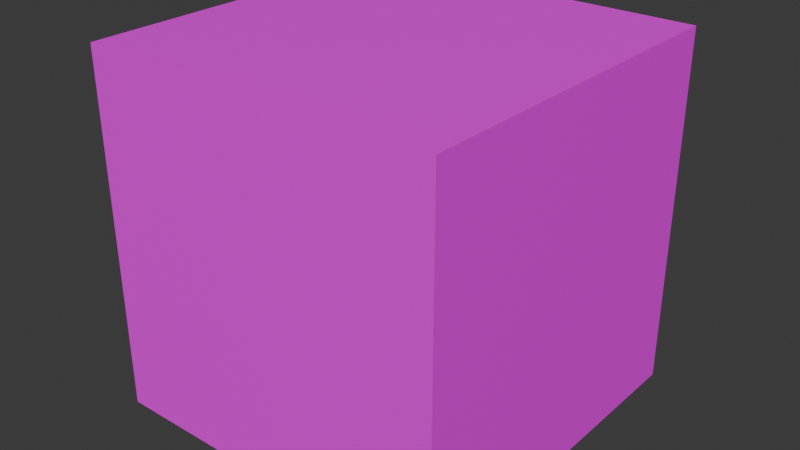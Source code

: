 # Source: diamond_block.blend  (saved by Blender 4.2.66; exported with 4.5.12 LTS)
import bpy
from mathutils import Matrix  # noqa: F401  (used for matrix-valued properties, if any)

bpy.ops.wm.read_factory_settings(use_empty=True)
scene = bpy.context.scene
scene.name = 'Scene'

# ---- collections
col_collection = bpy.data.collections.new('Collection'); scene.collection.children.link(col_collection)

# ---- images (referenced by path relative to the original .blend; pixels are not part of the script)
import os
ASSET_DIR = os.environ.get("B2B_ASSET_DIR", "")  # directory of the original .blend (textures are referenced by path, not embedded)
HERE = os.path.dirname(os.path.abspath(__file__))  # packed textures are extracted next to this script under _unpacked/

def load_image(name, relpath, width, height, colorspace="sRGB"):
    """Load a texture the original file referenced (path relative to the .blend, or extracted next to this script)."""
    p = next((c for c in (os.path.join(HERE, relpath), os.path.join(ASSET_DIR, relpath)) if relpath and os.path.exists(c)), "")
    if p:
        img = bpy.data.images.load(p, check_existing=True)
        img.name = name
    else:  # same state as the original file: an image datablock whose file is absent (Cycles renders it pink)
        img = bpy.data.images.new(name, width, height)
        img.source = "FILE"
        img.filepath = "//" + (relpath or name)
    img.colorspace_settings.name = colorspace
    return img
img_diamond_block_png = load_image('diamond_block.png', 'diamond_block.png', 1024, 1024, 'sRGB')

# ---- materials (node trees are filled in below, after node groups)
mat_material = bpy.data.materials.new('Material')
mat_material.alpha_threshold = 0.0
mat_material.use_transparent_shadow = False
mat_material.roughness = 0.5
mat_material.line_color = (0.0, 0.0, 0.0, 1.0)

# ---- material node trees
mat_material.use_nodes = True; mat_material.node_tree.nodes.clear()
_N = mat_material.node_tree.nodes; _L = mat_material.node_tree.links
n0 = _N.new('ShaderNodeOutputMaterial'); n0.name = 'Material Output'; n0.location = (300, 300)
n1 = _N.new('ShaderNodeBsdfPrincipled'); n1.name = 'Principled BSDF'; n1.location = (10, 300)
n1.inputs[3].default_value = 1.45
n2 = _N.new('ShaderNodeTexImage'); n2.name = 'Image Texture'; n2.location = (-280, 275)
n2.image = img_diamond_block_png
_L.new(n1.outputs[0], n0.inputs[0])
_L.new(n2.outputs[0], n1.inputs[0])
n0.is_active_output = True

# ---- world
world_world = bpy.data.worlds.new('World'); scene.world = world_world
world_world.use_nodes = True; world_world.node_tree.nodes.clear()
_N = world_world.node_tree.nodes; _L = world_world.node_tree.links
n0 = _N.new('ShaderNodeOutputWorld'); n0.name = 'World Output'; n0.location = (300, 300)
n1 = _N.new('ShaderNodeBackground'); n1.name = 'Background'; n1.location = (10, 300)
n1.inputs[0].default_value = (0.05088, 0.05088, 0.05088, 1.0)
_L.new(n1.outputs[0], n0.inputs[0])
n0.is_active_output = True
world_world.color = (0.05088, 0.05088, 0.05088)
world_world.sun_shadow_jitter_overblur = 0.0

# ---- meshes
me_cube = bpy.data.meshes.new('Cube')
me_cube.from_pydata([(1.0, 1.0, 1.0), (1.0, 1.0, -1.0), (1.0, -1.0, 1.0), (1.0, -1.0, -1.0), (-1.0, 1.0, 1.0), (-1.0, 1.0, -1.0), (-1.0, -1.0, 1.0), (-1.0, -1.0, -1.0)], [], [(0, 4, 6, 2), (3, 2, 6, 7), (7, 6, 4, 5), (5, 1, 3, 7), (1, 0, 2, 3), (5, 4, 0, 1)])
_uv = me_cube.uv_layers.new(name='UVMap')
_uv.uv.foreach_set('vector', [0.0, 0.0, 1.0, 0.0, 1.0, 1.0, 0.0, 1.0, 0.0, 0.0, 1.0, 0.0, 1.0, 1.0, 0.0, 1.0, 0.0, 0.0, 1.0, 0.0, 1.0, 1.0, 0.0, 1.0, 0.0, 0.0, 1.0, 0.0, 1.0, 1.0, 0.0, 1.0, 0.0, 0.0, 1.0, 0.0, 1.0, 1.0, 0.0, 1.0, 0.0, 0.0, 1.0, 0.0, 1.0, 1.0, 0.0, 1.0])
me_cube.materials.append(mat_material)
me_cube.use_mirror_vertex_groups = False
me_cube.update()

# ---- objects
ob_cube = bpy.data.objects.new('Cube', me_cube)

# ---- transforms, parenting, visibility, modifiers, constraints
ob_cube.location = (0.0, 0.0, 0.0)
ob_cube.lock_rotations_4d = False
ob_cube.empty_display_type = 'ARROWS'
ob_cube.lineart.crease_threshold = 0.0

# ---- collection membership
col_collection.objects.link(ob_cube)

# ---- scene / render settings (as saved in the file)
scene.frame_start = 1; scene.frame_end = 250; scene.frame_set(1)
scene.render.engine = 'BLENDER_EEVEE_NEXT'
bpy.context.view_layer.update()

# ---- added for rendering (the .blend has no active camera and no usable light): camera, sun
cam_auto = bpy.data.cameras.new('AutoCamera')
cam_auto.lens = 50.0
cam_auto.sensor_width = 36.0
cam_auto.clip_end = 1000.0
ob_auto_camera = bpy.data.objects.new('AutoCamera', cam_auto)
scene.collection.objects.link(ob_auto_camera)
ob_auto_camera.location = (3.20507, -3.84609, 2.56406)
ob_auto_camera.rotation_euler = (1.09748, -7.21219e-08, 0.694738)
scene.camera = ob_auto_camera
light_auto_sun = bpy.data.lights.new('AutoSun', 'SUN')
light_auto_sun.energy = 3.0
light_auto_sun.angle = 0.0523599
ob_auto_sun = bpy.data.objects.new('AutoSun', light_auto_sun)
scene.collection.objects.link(ob_auto_sun)
ob_auto_sun.rotation_euler = (0.872665, 0.174533, 0.523599)
bpy.context.view_layer.update()
